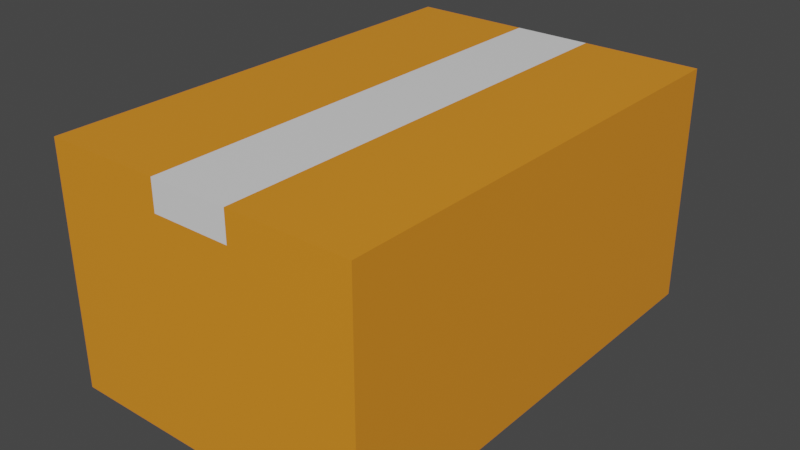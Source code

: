 # Source: package_box.blend  (saved by Blender 3.6.11; exported with 4.5.12 LTS)
import bpy
from mathutils import Matrix  # noqa: F401  (used for matrix-valued properties, if any)

bpy.ops.wm.read_factory_settings(use_empty=True)
scene = bpy.context.scene
scene.name = 'Scene'

# ---- materials (node trees are filled in below, after node groups)
mat_box = bpy.data.materials.new('box')
mat_box.alpha_threshold = 0.0
mat_box.use_transparent_shadow = False
mat_box.roughness = 0.5
mat_box.line_color = (0.0, 0.0, 0.0, 1.0)
mat_stretch = bpy.data.materials.new('stretch')
mat_stretch.use_transparent_shadow = False

# ---- material node trees
mat_box.use_nodes = True; mat_box.node_tree.nodes.clear()
_N = mat_box.node_tree.nodes; _L = mat_box.node_tree.links
n0 = _N.new('ShaderNodeOutputMaterial'); n0.name = 'Material Output'; n0.location = (300, 300)
n1 = _N.new('ShaderNodeBsdfPrincipled'); n1.name = 'Principled BSDF'; n1.location = (10, 300)
n1.distribution = 'GGX'
n1.subsurface_method = 'RANDOM_WALK_SKIN'
n1.inputs[0].default_value = (0.8, 0.2704, 0.01767, 1.0)
n1.inputs[3].default_value = 1.45
n1.inputs[27].default_value = (0.0, 0.0, 0.0, 1.0)
n1.inputs[28].default_value = 1.0
_L.new(n1.outputs[0], n0.inputs[0])
n0.is_active_output = True
mat_stretch.use_nodes = True; mat_stretch.node_tree.nodes.clear()
_N = mat_stretch.node_tree.nodes; _L = mat_stretch.node_tree.links
n0 = _N.new('ShaderNodeBsdfPrincipled'); n0.name = 'Principled BSDF'; n0.location = (10, 300)
n0.distribution = 'GGX'
n0.subsurface_method = 'RANDOM_WALK_SKIN'
n0.inputs[3].default_value = 1.45
n0.inputs[27].default_value = (0.0, 0.0, 0.0, 1.0)
n0.inputs[28].default_value = 1.0
n1 = _N.new('ShaderNodeOutputMaterial'); n1.name = 'Material Output'; n1.location = (300, 300)
_L.new(n0.outputs[0], n1.inputs[0])
n1.is_active_output = True

# ---- world
world_world = bpy.data.worlds.new('World'); scene.world = world_world
world_world.use_nodes = True; world_world.node_tree.nodes.clear()
_N = world_world.node_tree.nodes; _L = world_world.node_tree.links
n0 = _N.new('ShaderNodeOutputWorld'); n0.name = 'World Output'; n0.location = (300, 300)
n1 = _N.new('ShaderNodeBackground'); n1.name = 'Background'; n1.location = (10, 300)
n1.inputs[0].default_value = (0.05088, 0.05088, 0.05088, 1.0)
_L.new(n1.outputs[0], n0.inputs[0])
n0.is_active_output = True
world_world.color = (0.05088, 0.05088, 0.05088)
world_world.use_sun_shadow = False
world_world.sun_shadow_jitter_overblur = 0.0

# ---- meshes
me_cube_001 = bpy.data.meshes.new('Cube.001')
me_cube_001.from_pydata([(-0.25, -0.375, -0.25), (-0.25, -0.375, 0.25), (-0.25, 0.375, -0.25), (-0.25, 0.375, 0.25), (0.25, -0.375, -0.25), (0.25, -0.375, 0.25), (0.25, 0.375, -0.25), (0.25, 0.375, 0.25), (0.0, 0.375, -0.25), (0.0, 0.375, 0.25), (0.0, -0.375, -0.25), (0.0, -0.375, 0.25), (-0.1235, 0.375, -0.25), (-0.1235, -0.375, 0.25), (-0.1235, 0.375, 0.25), (-0.1235, -0.375, -0.25), (0.125, 0.375, 0.25), (0.125, -0.375, -0.25), (0.125, 0.375, -0.25), (0.125, -0.375, 0.25), (0.0625, 0.375, -0.25), (0.0625, -0.375, 0.25), (0.0625, 0.375, 0.25), (0.0625, -0.375, -0.25), (-0.06176, 0.375, 0.25), (-0.06176, -0.375, -0.25), (-0.06176, 0.375, -0.25), (-0.06176, -0.375, 0.25), (-0.25, -0.375, 0.000115), (-0.25, 0.375, 0.000115), (0.25, 0.375, 0.000115), (0.25, -0.375, 0.000115), (-0.25, -0.375, 0.1251), (-0.25, 0.375, 0.1251), (0.25, 0.375, 0.1251), (0.25, -0.375, 0.1251), (-0.25, -0.375, 0.1875), (-0.25, 0.375, 0.1875), (0.25, 0.375, 0.1875), (0.25, -0.375, 0.1875), (0.0, -0.375, 0.1875), (0.0, 0.375, 0.1875), (0.0625, 0.375, 0.1875), (0.0625, -0.375, 0.1875), (-0.06176, -0.375, 0.1875), (-0.06176, 0.375, 0.1875)], [], [(22, 9, 24, 27, 11, 21), (45, 24, 9, 22, 42, 41), (7, 16, 22, 21, 19, 5), (43, 21, 11, 27, 44, 40), (38, 7, 5, 39, 35, 31, 4, 6, 30, 34), (16, 7, 38, 34, 30, 6, 18, 20, 8, 26, 12, 2, 29, 33, 37, 3, 14, 24, 45, 41, 42, 22), (14, 3, 1, 13, 27, 24), (13, 1, 36, 32, 28, 0, 15, 25, 10, 23, 17, 4, 31, 35, 39, 5, 19, 21, 43, 40, 44, 27), (36, 1, 3, 37, 33, 29, 2, 0, 28, 32), (18, 6, 4, 17, 23, 10, 25, 15, 0, 2, 12, 26, 8, 20)])
me_cube_001.polygons.foreach_set('material_index', [1, 1, 0, 1, 0, 0, 0, 0, 0, 0])
_uv = me_cube_001.uv_layers.new(name='UVMap')
_uv.uv.foreach_set('vector', [0.7188, 0.5, 0.75, 0.5, 0.7809, 0.5, 0.7809, 0.75, 0.75, 0.75, 0.7188, 0.75, 0.5938, 0.3441, 0.625, 0.3441, 0.625, 0.375, 0.625, 0.4062, 0.5938, 0.4062, 0.5938, 0.375, 0.625, 0.5, 0.6875, 0.5, 0.7188, 0.5, 0.7188, 0.75, 0.6875, 0.75, 0.625, 0.75, 0.5938, 0.8438, 0.625, 0.8438, 0.625, 0.875, 0.625, 0.9059, 0.5938, 0.9059, 0.5938, 0.875, 0.5938, 0.5, 0.625, 0.5, 0.625, 0.75, 0.5938, 0.75, 0.5625, 0.75, 0.5001, 0.75, 0.375, 0.75, 0.375, 0.5, 0.5001, 0.5, 0.5625, 0.5, 0.625, 0.4375, 0.625, 0.5, 0.5938, 0.5, 0.5625, 0.5, 0.5001, 0.5, 0.375, 0.5, 0.375, 0.4375, 0.375, 0.4062, 0.375, 0.375, 0.375, 0.3441, 0.375, 0.3132, 0.375, 0.25, 0.5001, 0.25, 0.5625, 0.25, 0.5938, 0.25, 0.625, 0.25, 0.625, 0.3132, 0.625, 0.3441, 0.5938, 0.3441, 0.5938, 0.375, 0.5938, 0.4062, 0.625, 0.4062, 0.8118, 0.5, 0.875, 0.5, 0.875, 0.75, 0.8118, 0.75, 0.7809, 0.75, 0.7809, 0.5, 0.625, 0.9368, 0.625, 1.0, 0.5938, 1.0, 0.5625, 1.0, 0.5001, 1.0, 0.375, 1.0, 0.375, 0.9368, 0.375, 0.9059, 0.375, 0.875, 0.375, 0.8438, 0.375, 0.8125, 0.375, 0.75, 0.5001, 0.75, 0.5625, 0.75, 0.5938, 0.75, 0.625, 0.75, 0.625, 0.8125, 0.625, 0.8438, 0.5938, 0.8438, 0.5938, 0.875, 0.5938, 0.9059, 0.625, 0.9059, 0.5938, 0.0, 0.625, 0.0, 0.625, 0.25, 0.5938, 0.25, 0.5625, 0.25, 0.5001, 0.25, 0.375, 0.25, 0.375, 0.0, 0.5001, 0.0, 0.5625, 0.0, 0.3125, 0.5, 0.375, 0.5, 0.375, 0.75, 0.3125, 0.75, 0.2812, 0.75, 0.25, 0.75, 0.2191, 0.75, 0.1882, 0.75, 0.125, 0.75, 0.125, 0.5, 0.1882, 0.5, 0.2191, 0.5, 0.25, 0.5, 0.2812, 0.5])
me_cube_001.materials.append(mat_box)
me_cube_001.materials.append(mat_stretch)
me_cube_001.update()

# ---- objects
ob_cube = bpy.data.objects.new('Cube', me_cube_001)

# ---- transforms, parenting, visibility, modifiers, constraints
ob_cube.location = (0.0, 0.0, 0.0)
ob_cube.scale = (1.0, 1.0, 0.7597)

# ---- collection membership
scene.collection.objects.link(ob_cube)

# ---- scene / render settings (as saved in the file)
scene.frame_start = 1; scene.frame_end = 250; scene.frame_set(1)
scene.render.engine = 'BLENDER_EEVEE_NEXT'
scene.cycles.sampling_pattern = 'TABULATED_SOBOL'
scene.view_settings.view_transform = 'Filmic'
bpy.context.view_layer.update()

# ---- added for rendering (the .blend has no active camera and no usable light): camera, sun
cam_auto = bpy.data.cameras.new('AutoCamera')
cam_auto.lens = 50.0
cam_auto.sensor_width = 36.0
cam_auto.clip_end = 1000.0
ob_auto_camera = bpy.data.objects.new('AutoCamera', cam_auto)
scene.collection.objects.link(ob_auto_camera)
ob_auto_camera.location = (0.90502, -1.08602, 0.724016)
ob_auto_camera.rotation_euler = (1.09748, -7.21219e-08, 0.694738)
scene.camera = ob_auto_camera
light_auto_sun = bpy.data.lights.new('AutoSun', 'SUN')
light_auto_sun.energy = 3.0
light_auto_sun.angle = 0.0523599
ob_auto_sun = bpy.data.objects.new('AutoSun', light_auto_sun)
scene.collection.objects.link(ob_auto_sun)
ob_auto_sun.rotation_euler = (0.872665, 0.174533, 0.523599)
bpy.context.view_layer.update()
